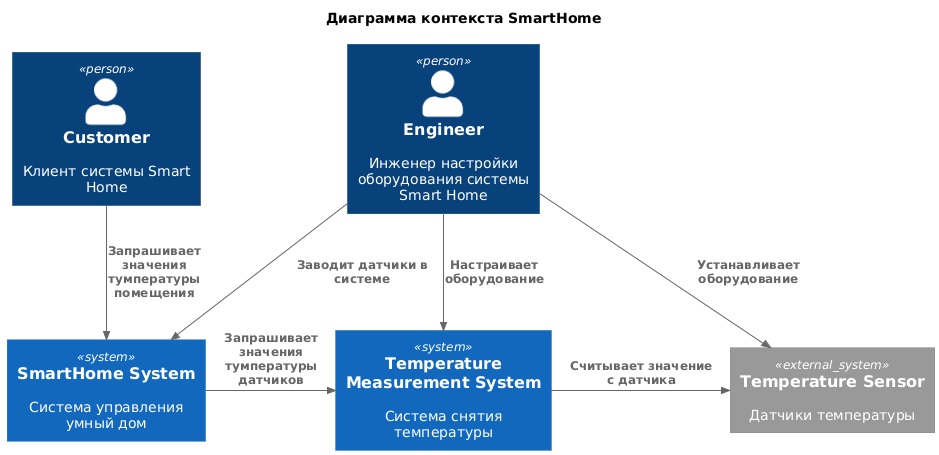

The diagram above was rendered by PlantUML. Its source (embedded in the PNG):
@startuml

title Диаграмма контекста SmartHome

!includeurl https://raw.githubusercontent.com/RicardoNiepel/C4-PlantUML/master/C4_Component.puml

top to bottom direction

Person(customer, "Customer", "Клиент системы Smart Home")
Person(engineer, "Engineer", "Инженер настройки оборудования системы Smart Home")
System(SmartHomeSystem, "SmartHome System", "Система управления умный дом")
System(TemperatureMeasurementSystem, "Temperature Measurement System", "Система снятия температуры")
System_Ext(TemperatureSensor, "Temperature Sensor", "Датчики температуры")

Rel_D(customer, SmartHomeSystem, "Запрашивает значения тумпературы помещения")
Rel_R(SmartHomeSystem, TemperatureMeasurementSystem, "Запрашивает значения тумпературы датчиков")
Rel(engineer, SmartHomeSystem, "Заводит датчики в системе")
Rel(engineer, TemperatureMeasurementSystem, "Настраивает оборудование")
Rel_D(engineer, TemperatureSensor, "Устанавливает оборудование")
Rel_R(TemperatureMeasurementSystem, TemperatureSensor, "Считывает значение с датчика")

@enduml